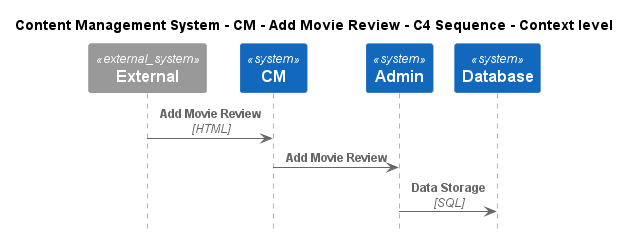

The diagram above was rendered by PlantUML. Its source (embedded in the PNG):
@startuml
!include ..\..\..\..\..\.c4s\C4_Sequence.puml

title Content Management System - CM - Add Movie Review - C4 Sequence - Context level

System_Ext(C4InterFlow.SoftwareSystems.ExternalSystem, "External", "")
System(ContentManagementSystem.SoftwareSystems.CM, "CM", "Content Management System is used to manage the process of creating, organizing, editing, and publishing digital content.")
System(ContentManagementSystem.SoftwareSystems.Admin, "Admin", "Admin is the highest-privilege user in a CMS, responsible for managing users, content, system configurations, and security.")
System(ContentManagementSystem.SoftwareSystems.Database, "Database", "Stores user registration information, data, access logs, etc.")

Rel(C4InterFlow.SoftwareSystems.ExternalSystem, ContentManagementSystem.SoftwareSystems.CM, "Add Movie Review", "HTML")
Rel(ContentManagementSystem.SoftwareSystems.CM, ContentManagementSystem.SoftwareSystems.Admin, "Add Movie Review")
Rel(ContentManagementSystem.SoftwareSystems.Admin, ContentManagementSystem.SoftwareSystems.Database, "Data Storage", "SQL")


@enduml